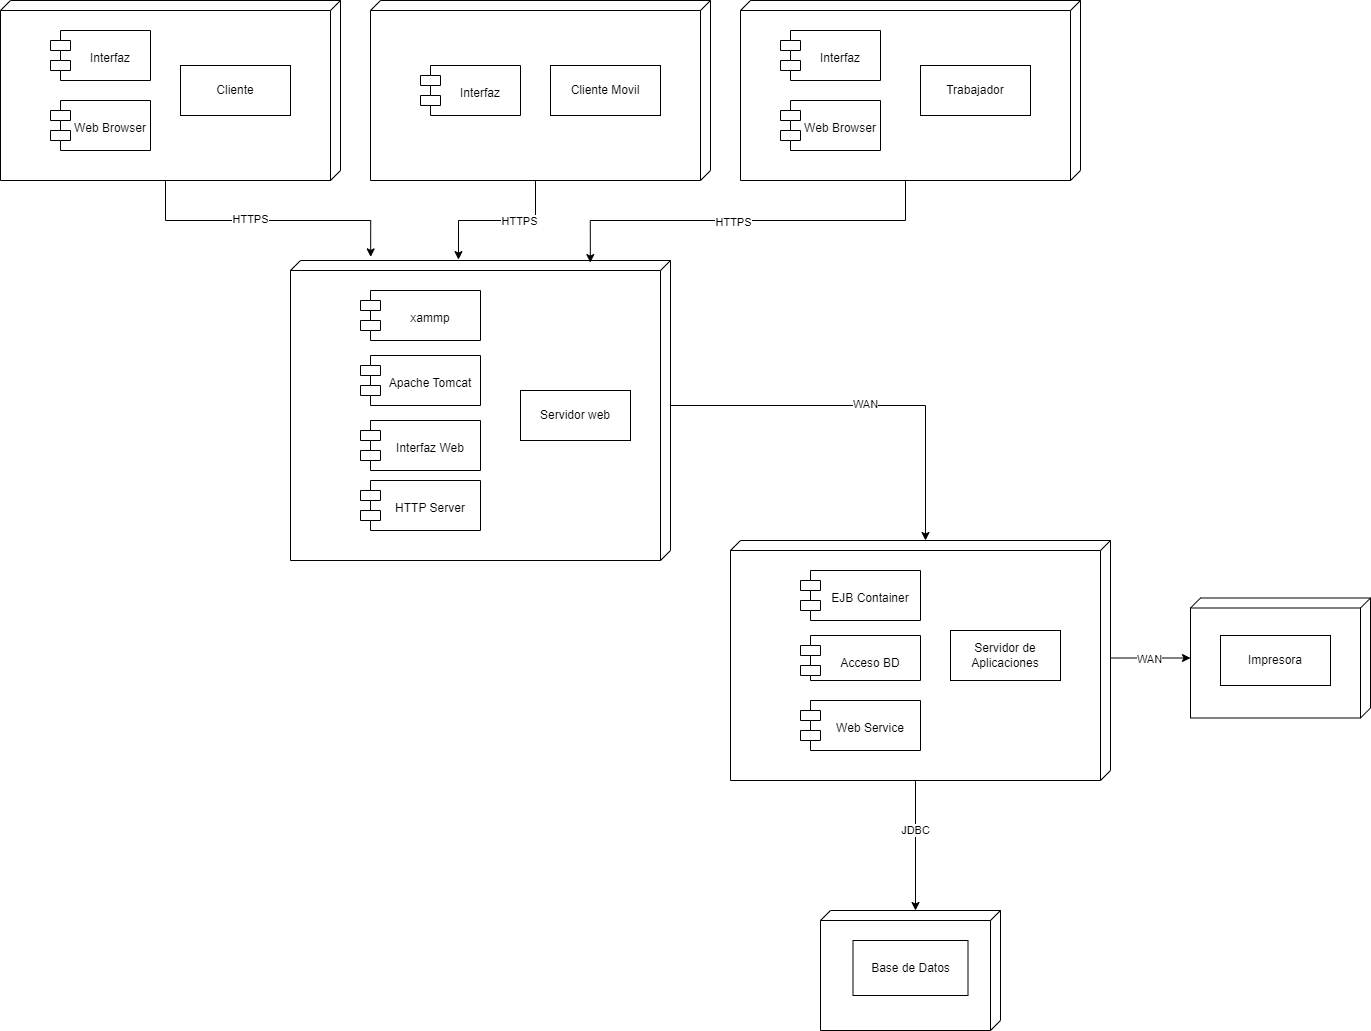

The diagram above was exported from draw.io. Its source (the exported page's mxGraphModel, read from the mxfile embedded in the PNG):
<mxGraphModel dx="1394" dy="789" grid="1" gridSize="10" guides="1" tooltips="1" connect="1" arrows="1" fold="1" page="1" pageScale="1" pageWidth="827" pageHeight="1169" math="0" shadow="0">
  <root>
    <mxCell id="0" />
    <mxCell id="1" parent="0" />
    <mxCell id="rp4WS4J2Rr2VCwkoHr-X-23" style="edgeStyle=orthogonalEdgeStyle;rounded=0;orthogonalLoop=1;jettySize=auto;html=1;exitX=0;exitY=0;exitDx=180;exitDy=175;exitPerimeter=0;entryX=-0.012;entryY=0.789;entryDx=0;entryDy=0;entryPerimeter=0;" parent="1" source="rp4WS4J2Rr2VCwkoHr-X-2" target="rp4WS4J2Rr2VCwkoHr-X-11" edge="1">
      <mxGeometry relative="1" as="geometry" />
    </mxCell>
    <mxCell id="RLvfUxcmZhXck_XtyqZF-4" value="HTTPS" style="edgeLabel;html=1;align=center;verticalAlign=middle;resizable=0;points=[];" vertex="1" connectable="0" parent="rp4WS4J2Rr2VCwkoHr-X-23">
      <mxGeometry x="-0.1193" y="2" relative="1" as="geometry">
        <mxPoint as="offset" />
      </mxGeometry>
    </mxCell>
    <mxCell id="rp4WS4J2Rr2VCwkoHr-X-2" value="" style="verticalAlign=top;align=left;spacingTop=8;spacingLeft=2;spacingRight=12;shape=cube;size=10;direction=south;fontStyle=4;html=1;whiteSpace=wrap;" parent="1" vertex="1">
      <mxGeometry x="30" y="100" width="340" height="180" as="geometry" />
    </mxCell>
    <mxCell id="rp4WS4J2Rr2VCwkoHr-X-3" value="&lt;br&gt;Interfaz" style="shape=module;align=left;spacingLeft=20;align=center;verticalAlign=top;whiteSpace=wrap;html=1;" parent="1" vertex="1">
      <mxGeometry x="80" y="130" width="100" height="50" as="geometry" />
    </mxCell>
    <mxCell id="rp4WS4J2Rr2VCwkoHr-X-4" value="&lt;br style=&quot;border-color: var(--border-color);&quot;&gt;Web Browser" style="shape=module;align=left;spacingLeft=20;align=center;verticalAlign=top;whiteSpace=wrap;html=1;" parent="1" vertex="1">
      <mxGeometry x="80" y="200" width="100" height="50" as="geometry" />
    </mxCell>
    <mxCell id="rp4WS4J2Rr2VCwkoHr-X-6" value="Cliente" style="html=1;whiteSpace=wrap;" parent="1" vertex="1">
      <mxGeometry x="210" y="165" width="110" height="50" as="geometry" />
    </mxCell>
    <mxCell id="rp4WS4J2Rr2VCwkoHr-X-24" style="edgeStyle=orthogonalEdgeStyle;rounded=0;orthogonalLoop=1;jettySize=auto;html=1;exitX=0;exitY=0;exitDx=180;exitDy=175;exitPerimeter=0;entryX=-0.003;entryY=0.558;entryDx=0;entryDy=0;entryPerimeter=0;" parent="1" source="rp4WS4J2Rr2VCwkoHr-X-7" target="rp4WS4J2Rr2VCwkoHr-X-11" edge="1">
      <mxGeometry relative="1" as="geometry" />
    </mxCell>
    <mxCell id="RLvfUxcmZhXck_XtyqZF-3" value="HTTPS" style="edgeLabel;html=1;align=center;verticalAlign=middle;resizable=0;points=[];" vertex="1" connectable="0" parent="rp4WS4J2Rr2VCwkoHr-X-24">
      <mxGeometry x="-0.2697" relative="1" as="geometry">
        <mxPoint as="offset" />
      </mxGeometry>
    </mxCell>
    <mxCell id="rp4WS4J2Rr2VCwkoHr-X-7" value="" style="verticalAlign=top;align=left;spacingTop=8;spacingLeft=2;spacingRight=12;shape=cube;size=10;direction=south;fontStyle=4;html=1;whiteSpace=wrap;" parent="1" vertex="1">
      <mxGeometry x="400" y="100" width="340" height="180" as="geometry" />
    </mxCell>
    <mxCell id="rp4WS4J2Rr2VCwkoHr-X-8" value="&lt;br&gt;Interfaz" style="shape=module;align=left;spacingLeft=20;align=center;verticalAlign=top;whiteSpace=wrap;html=1;" parent="1" vertex="1">
      <mxGeometry x="450" y="165" width="100" height="50" as="geometry" />
    </mxCell>
    <mxCell id="rp4WS4J2Rr2VCwkoHr-X-10" value="Cliente Movil" style="html=1;whiteSpace=wrap;" parent="1" vertex="1">
      <mxGeometry x="580" y="165" width="110" height="50" as="geometry" />
    </mxCell>
    <mxCell id="rp4WS4J2Rr2VCwkoHr-X-54" style="edgeStyle=orthogonalEdgeStyle;rounded=0;orthogonalLoop=1;jettySize=auto;html=1;exitX=0;exitY=0;exitDx=145;exitDy=0;exitPerimeter=0;entryX=0;entryY=0;entryDx=0;entryDy=185;entryPerimeter=0;" parent="1" source="rp4WS4J2Rr2VCwkoHr-X-11" target="rp4WS4J2Rr2VCwkoHr-X-32" edge="1">
      <mxGeometry relative="1" as="geometry">
        <mxPoint x="761.6999999999998" y="505.32000000000016" as="targetPoint" />
      </mxGeometry>
    </mxCell>
    <mxCell id="RLvfUxcmZhXck_XtyqZF-5" value="WAN" style="edgeLabel;html=1;align=center;verticalAlign=middle;resizable=0;points=[];" vertex="1" connectable="0" parent="rp4WS4J2Rr2VCwkoHr-X-54">
      <mxGeometry x="-0.0051" y="2" relative="1" as="geometry">
        <mxPoint as="offset" />
      </mxGeometry>
    </mxCell>
    <mxCell id="rp4WS4J2Rr2VCwkoHr-X-11" value="" style="verticalAlign=top;align=left;spacingTop=8;spacingLeft=2;spacingRight=12;shape=cube;size=10;direction=south;fontStyle=4;html=1;whiteSpace=wrap;" parent="1" vertex="1">
      <mxGeometry x="320" y="360" width="380" height="300" as="geometry" />
    </mxCell>
    <mxCell id="rp4WS4J2Rr2VCwkoHr-X-12" value="&lt;br&gt;xammp" style="shape=module;align=left;spacingLeft=20;align=center;verticalAlign=top;whiteSpace=wrap;html=1;" parent="1" vertex="1">
      <mxGeometry x="390" y="390" width="120" height="50" as="geometry" />
    </mxCell>
    <mxCell id="rp4WS4J2Rr2VCwkoHr-X-14" value="Servidor web" style="html=1;whiteSpace=wrap;" parent="1" vertex="1">
      <mxGeometry x="550" y="490" width="110" height="50" as="geometry" />
    </mxCell>
    <mxCell id="rp4WS4J2Rr2VCwkoHr-X-18" value="&lt;br&gt;Apache Tomcat" style="shape=module;align=left;spacingLeft=20;align=center;verticalAlign=top;whiteSpace=wrap;html=1;" parent="1" vertex="1">
      <mxGeometry x="390" y="455" width="120" height="50" as="geometry" />
    </mxCell>
    <mxCell id="rp4WS4J2Rr2VCwkoHr-X-19" value="&lt;br&gt;Interfaz Web" style="shape=module;align=left;spacingLeft=20;align=center;verticalAlign=top;whiteSpace=wrap;html=1;" parent="1" vertex="1">
      <mxGeometry x="390" y="520" width="120" height="50" as="geometry" />
    </mxCell>
    <mxCell id="rp4WS4J2Rr2VCwkoHr-X-42" style="edgeStyle=orthogonalEdgeStyle;rounded=0;orthogonalLoop=1;jettySize=auto;html=1;exitX=0;exitY=0;exitDx=240;exitDy=195;exitPerimeter=0;entryX=0;entryY=0;entryDx=0;entryDy=85;entryPerimeter=0;" parent="1" source="rp4WS4J2Rr2VCwkoHr-X-32" target="rp4WS4J2Rr2VCwkoHr-X-37" edge="1">
      <mxGeometry relative="1" as="geometry" />
    </mxCell>
    <mxCell id="RLvfUxcmZhXck_XtyqZF-7" value="JDBC" style="edgeLabel;html=1;align=center;verticalAlign=middle;resizable=0;points=[];" vertex="1" connectable="0" parent="rp4WS4J2Rr2VCwkoHr-X-42">
      <mxGeometry x="-0.2436" y="-1" relative="1" as="geometry">
        <mxPoint as="offset" />
      </mxGeometry>
    </mxCell>
    <mxCell id="rp4WS4J2Rr2VCwkoHr-X-45" style="edgeStyle=orthogonalEdgeStyle;rounded=0;orthogonalLoop=1;jettySize=auto;html=1;" parent="1" edge="1">
      <mxGeometry relative="1" as="geometry">
        <mxPoint x="1220" y="757.5" as="targetPoint" />
        <mxPoint x="930" y="757.5" as="sourcePoint" />
      </mxGeometry>
    </mxCell>
    <mxCell id="RLvfUxcmZhXck_XtyqZF-6" value="WAN" style="edgeLabel;html=1;align=center;verticalAlign=middle;resizable=0;points=[];" vertex="1" connectable="0" parent="rp4WS4J2Rr2VCwkoHr-X-45">
      <mxGeometry x="0.7103" relative="1" as="geometry">
        <mxPoint y="1" as="offset" />
      </mxGeometry>
    </mxCell>
    <mxCell id="rp4WS4J2Rr2VCwkoHr-X-32" value="" style="verticalAlign=top;align=left;spacingTop=8;spacingLeft=2;spacingRight=12;shape=cube;size=10;direction=south;fontStyle=4;html=1;whiteSpace=wrap;" parent="1" vertex="1">
      <mxGeometry x="760" y="640" width="380" height="240" as="geometry" />
    </mxCell>
    <mxCell id="rp4WS4J2Rr2VCwkoHr-X-33" value="&lt;br&gt;EJB Container" style="shape=module;align=left;spacingLeft=20;align=center;verticalAlign=top;whiteSpace=wrap;html=1;" parent="1" vertex="1">
      <mxGeometry x="830" y="670" width="120" height="50" as="geometry" />
    </mxCell>
    <mxCell id="rp4WS4J2Rr2VCwkoHr-X-34" value="Servidor de Aplicaciones" style="html=1;whiteSpace=wrap;" parent="1" vertex="1">
      <mxGeometry x="980" y="730" width="110" height="50" as="geometry" />
    </mxCell>
    <mxCell id="rp4WS4J2Rr2VCwkoHr-X-35" value="&lt;br&gt;Acceso BD" style="shape=module;align=left;spacingLeft=20;align=center;verticalAlign=top;whiteSpace=wrap;html=1;" parent="1" vertex="1">
      <mxGeometry x="830" y="735" width="120" height="45" as="geometry" />
    </mxCell>
    <mxCell id="rp4WS4J2Rr2VCwkoHr-X-36" value="&lt;br&gt;Web Service" style="shape=module;align=left;spacingLeft=20;align=center;verticalAlign=top;whiteSpace=wrap;html=1;" parent="1" vertex="1">
      <mxGeometry x="830" y="800" width="120" height="50" as="geometry" />
    </mxCell>
    <mxCell id="rp4WS4J2Rr2VCwkoHr-X-37" value="" style="verticalAlign=top;align=left;spacingTop=8;spacingLeft=2;spacingRight=12;shape=cube;size=10;direction=south;fontStyle=4;html=1;whiteSpace=wrap;" parent="1" vertex="1">
      <mxGeometry x="850" y="1010" width="180" height="120" as="geometry" />
    </mxCell>
    <mxCell id="rp4WS4J2Rr2VCwkoHr-X-38" value="" style="verticalAlign=top;align=left;spacingTop=8;spacingLeft=2;spacingRight=12;shape=cube;size=10;direction=south;fontStyle=4;html=1;whiteSpace=wrap;" parent="1" vertex="1">
      <mxGeometry x="1220" y="697.5" width="180" height="120" as="geometry" />
    </mxCell>
    <mxCell id="rp4WS4J2Rr2VCwkoHr-X-39" value="Base de Datos" style="html=1;whiteSpace=wrap;" parent="1" vertex="1">
      <mxGeometry x="882.5" y="1040" width="115" height="55" as="geometry" />
    </mxCell>
    <mxCell id="rp4WS4J2Rr2VCwkoHr-X-40" value="Impresora" style="html=1;whiteSpace=wrap;" parent="1" vertex="1">
      <mxGeometry x="1250" y="735" width="110" height="50" as="geometry" />
    </mxCell>
    <mxCell id="rp4WS4J2Rr2VCwkoHr-X-47" value="&lt;br&gt;HTTP Server" style="shape=module;align=left;spacingLeft=20;align=center;verticalAlign=top;whiteSpace=wrap;html=1;" parent="1" vertex="1">
      <mxGeometry x="390" y="580" width="120" height="50" as="geometry" />
    </mxCell>
    <mxCell id="rp4WS4J2Rr2VCwkoHr-X-52" style="edgeStyle=orthogonalEdgeStyle;rounded=0;orthogonalLoop=1;jettySize=auto;html=1;exitX=0;exitY=0;exitDx=180;exitDy=175;exitPerimeter=0;entryX=0.007;entryY=0.211;entryDx=0;entryDy=0;entryPerimeter=0;" parent="1" source="rp4WS4J2Rr2VCwkoHr-X-48" target="rp4WS4J2Rr2VCwkoHr-X-11" edge="1">
      <mxGeometry relative="1" as="geometry" />
    </mxCell>
    <mxCell id="RLvfUxcmZhXck_XtyqZF-2" value="HTTPS" style="edgeLabel;html=1;align=center;verticalAlign=middle;resizable=0;points=[];" vertex="1" connectable="0" parent="rp4WS4J2Rr2VCwkoHr-X-52">
      <mxGeometry x="0.0722" y="1" relative="1" as="geometry">
        <mxPoint as="offset" />
      </mxGeometry>
    </mxCell>
    <mxCell id="rp4WS4J2Rr2VCwkoHr-X-48" value="" style="verticalAlign=top;align=left;spacingTop=8;spacingLeft=2;spacingRight=12;shape=cube;size=10;direction=south;fontStyle=4;html=1;whiteSpace=wrap;" parent="1" vertex="1">
      <mxGeometry x="770" y="100" width="340" height="180" as="geometry" />
    </mxCell>
    <mxCell id="rp4WS4J2Rr2VCwkoHr-X-49" value="&lt;br&gt;Web Browser" style="shape=module;align=left;spacingLeft=20;align=center;verticalAlign=top;whiteSpace=wrap;html=1;" parent="1" vertex="1">
      <mxGeometry x="810" y="200" width="100" height="50" as="geometry" />
    </mxCell>
    <mxCell id="rp4WS4J2Rr2VCwkoHr-X-50" value="Trabajador" style="html=1;whiteSpace=wrap;" parent="1" vertex="1">
      <mxGeometry x="950" y="165" width="110" height="50" as="geometry" />
    </mxCell>
    <mxCell id="rp4WS4J2Rr2VCwkoHr-X-53" value="&lt;br&gt;Interfaz" style="shape=module;align=left;spacingLeft=20;align=center;verticalAlign=top;whiteSpace=wrap;html=1;" parent="1" vertex="1">
      <mxGeometry x="810" y="130" width="100" height="50" as="geometry" />
    </mxCell>
  </root>
</mxGraphModel>